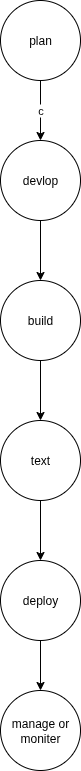

The diagram above was exported from draw.io. Its source (the exported page's mxGraphModel, read from the mxfile embedded in the PNG):
<mxGraphModel dx="1106" dy="570" grid="1" gridSize="10" guides="1" tooltips="1" connect="1" arrows="1" fold="1" page="1" pageScale="1" pageWidth="827" pageHeight="1169" math="0" shadow="0">
  <root>
    <mxCell id="0" />
    <mxCell id="1" parent="0" />
    <mxCell id="IquCBPDXyLN26wr1ksmO-5" value="c" style="edgeStyle=orthogonalEdgeStyle;rounded=0;orthogonalLoop=1;jettySize=auto;html=1;entryX=0.5;entryY=0;entryDx=0;entryDy=0;" edge="1" parent="1" source="IquCBPDXyLN26wr1ksmO-1" target="IquCBPDXyLN26wr1ksmO-2">
      <mxGeometry relative="1" as="geometry" />
    </mxCell>
    <mxCell id="IquCBPDXyLN26wr1ksmO-1" value="plan" style="ellipse;whiteSpace=wrap;html=1;aspect=fixed;" vertex="1" parent="1">
      <mxGeometry x="320" y="30" width="80" height="80" as="geometry" />
    </mxCell>
    <mxCell id="IquCBPDXyLN26wr1ksmO-6" style="edgeStyle=orthogonalEdgeStyle;rounded=0;orthogonalLoop=1;jettySize=auto;html=1;entryX=0.5;entryY=0;entryDx=0;entryDy=0;" edge="1" parent="1" source="IquCBPDXyLN26wr1ksmO-2" target="IquCBPDXyLN26wr1ksmO-3">
      <mxGeometry relative="1" as="geometry" />
    </mxCell>
    <mxCell id="IquCBPDXyLN26wr1ksmO-2" value="devlop" style="ellipse;whiteSpace=wrap;html=1;aspect=fixed;" vertex="1" parent="1">
      <mxGeometry x="320" y="170" width="80" height="80" as="geometry" />
    </mxCell>
    <mxCell id="IquCBPDXyLN26wr1ksmO-7" style="edgeStyle=orthogonalEdgeStyle;rounded=0;orthogonalLoop=1;jettySize=auto;html=1;entryX=0.5;entryY=0;entryDx=0;entryDy=0;" edge="1" parent="1" source="IquCBPDXyLN26wr1ksmO-3" target="IquCBPDXyLN26wr1ksmO-4">
      <mxGeometry relative="1" as="geometry" />
    </mxCell>
    <mxCell id="IquCBPDXyLN26wr1ksmO-3" value="build" style="ellipse;whiteSpace=wrap;html=1;aspect=fixed;" vertex="1" parent="1">
      <mxGeometry x="320" y="310" width="80" height="80" as="geometry" />
    </mxCell>
    <mxCell id="IquCBPDXyLN26wr1ksmO-11" style="edgeStyle=orthogonalEdgeStyle;rounded=0;orthogonalLoop=1;jettySize=auto;html=1;" edge="1" parent="1" source="IquCBPDXyLN26wr1ksmO-4" target="IquCBPDXyLN26wr1ksmO-9">
      <mxGeometry relative="1" as="geometry" />
    </mxCell>
    <mxCell id="IquCBPDXyLN26wr1ksmO-4" value="text" style="ellipse;whiteSpace=wrap;html=1;aspect=fixed;" vertex="1" parent="1">
      <mxGeometry x="320" y="450" width="80" height="80" as="geometry" />
    </mxCell>
    <mxCell id="IquCBPDXyLN26wr1ksmO-12" style="edgeStyle=orthogonalEdgeStyle;rounded=0;orthogonalLoop=1;jettySize=auto;html=1;" edge="1" parent="1" source="IquCBPDXyLN26wr1ksmO-9" target="IquCBPDXyLN26wr1ksmO-10">
      <mxGeometry relative="1" as="geometry" />
    </mxCell>
    <mxCell id="IquCBPDXyLN26wr1ksmO-9" value="deploy" style="ellipse;whiteSpace=wrap;html=1;aspect=fixed;" vertex="1" parent="1">
      <mxGeometry x="320" y="590" width="80" height="80" as="geometry" />
    </mxCell>
    <mxCell id="IquCBPDXyLN26wr1ksmO-10" value="manage or moniter" style="ellipse;whiteSpace=wrap;html=1;aspect=fixed;" vertex="1" parent="1">
      <mxGeometry x="320" y="720" width="80" height="80" as="geometry" />
    </mxCell>
  </root>
</mxGraphModel>